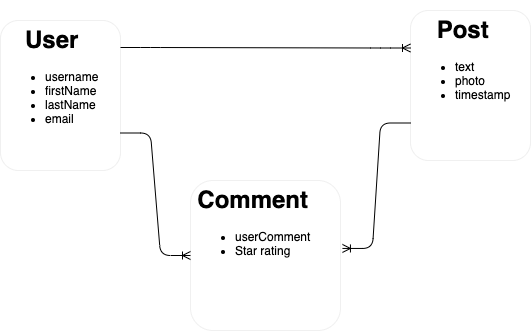

The diagram above was exported from draw.io. Its source (the exported page's mxGraphModel, read from the mxfile embedded in the PNG):
<mxGraphModel dx="902" dy="727" grid="1" gridSize="10" guides="1" tooltips="1" connect="1" arrows="1" fold="1" page="1" pageScale="1" pageWidth="850" pageHeight="1100" math="0" shadow="0">
  <root>
    <mxCell id="0" />
    <mxCell id="1" parent="0" />
    <mxCell id="12" value="&lt;h1 style=&quot;text-align: center&quot;&gt;User&lt;/h1&gt;&lt;p&gt;&lt;/p&gt;&lt;ul&gt;&lt;li style=&quot;text-align: center&quot;&gt;username&lt;/li&gt;&lt;li&gt;firstName&lt;/li&gt;&lt;li&gt;lastName&lt;/li&gt;&lt;li&gt;email&lt;/li&gt;&lt;/ul&gt;&lt;p&gt;&lt;/p&gt;" style="text;html=1;fillColor=none;spacing=5;spacingTop=-20;whiteSpace=wrap;overflow=hidden;rounded=1;strokeColor=#f0f0f0;" vertex="1" parent="1">
      <mxGeometry x="40" y="40" width="120" height="150" as="geometry" />
    </mxCell>
    <mxCell id="13" value="&lt;h1 style=&quot;text-align: center&quot;&gt;Post&lt;/h1&gt;&lt;ul&gt;&lt;li&gt;text&lt;/li&gt;&lt;li&gt;photo&lt;/li&gt;&lt;li&gt;timestamp&lt;/li&gt;&lt;/ul&gt;&lt;p&gt;&lt;/p&gt;" style="text;html=1;fillColor=none;spacing=5;spacingTop=-20;whiteSpace=wrap;overflow=hidden;rounded=1;strokeColor=#f0f0f0;" vertex="1" parent="1">
      <mxGeometry x="450" y="30" width="120" height="150" as="geometry" />
    </mxCell>
    <mxCell id="15" value="&lt;h1 style=&quot;text-align: center&quot;&gt;Comment&lt;/h1&gt;&lt;ul&gt;&lt;li style=&quot;text-align: center&quot;&gt;&lt;span&gt;userComment&lt;/span&gt;&lt;/li&gt;&lt;li&gt;&lt;span style=&quot;text-align: center&quot;&gt;Star rating&lt;/span&gt;&lt;/li&gt;&lt;/ul&gt;&lt;p&gt;&lt;/p&gt;" style="text;html=1;fillColor=none;spacing=5;spacingTop=-20;whiteSpace=wrap;overflow=hidden;rounded=1;strokeColor=#f0f0f0;" vertex="1" parent="1">
      <mxGeometry x="230" y="200" width="150" height="150" as="geometry" />
    </mxCell>
    <mxCell id="27" value="" style="edgeStyle=entityRelationEdgeStyle;fontSize=12;html=1;endArrow=ERoneToMany;exitX=1;exitY=0.18;exitDx=0;exitDy=0;exitPerimeter=0;entryX=0;entryY=0.25;entryDx=0;entryDy=0;" edge="1" parent="1" source="12" target="13">
      <mxGeometry width="100" height="100" relative="1" as="geometry">
        <mxPoint x="260" y="420" as="sourcePoint" />
        <mxPoint x="360" y="320" as="targetPoint" />
      </mxGeometry>
    </mxCell>
    <mxCell id="30" value="" style="edgeStyle=entityRelationEdgeStyle;fontSize=12;html=1;endArrow=ERoneToMany;entryX=1.013;entryY=0.453;entryDx=0;entryDy=0;entryPerimeter=0;exitX=0;exitY=0.75;exitDx=0;exitDy=0;" edge="1" parent="1" source="13" target="15">
      <mxGeometry width="100" height="100" relative="1" as="geometry">
        <mxPoint x="260" y="420" as="sourcePoint" />
        <mxPoint x="360" y="320" as="targetPoint" />
      </mxGeometry>
    </mxCell>
    <mxCell id="35" value="" style="edgeStyle=entityRelationEdgeStyle;fontSize=12;html=1;endArrow=ERoneToMany;exitX=1;exitY=0.75;exitDx=0;exitDy=0;entryX=0;entryY=0.5;entryDx=0;entryDy=0;" edge="1" parent="1" source="12" target="15">
      <mxGeometry width="100" height="100" relative="1" as="geometry">
        <mxPoint x="260" y="420" as="sourcePoint" />
        <mxPoint x="360" y="320" as="targetPoint" />
      </mxGeometry>
    </mxCell>
  </root>
</mxGraphModel>